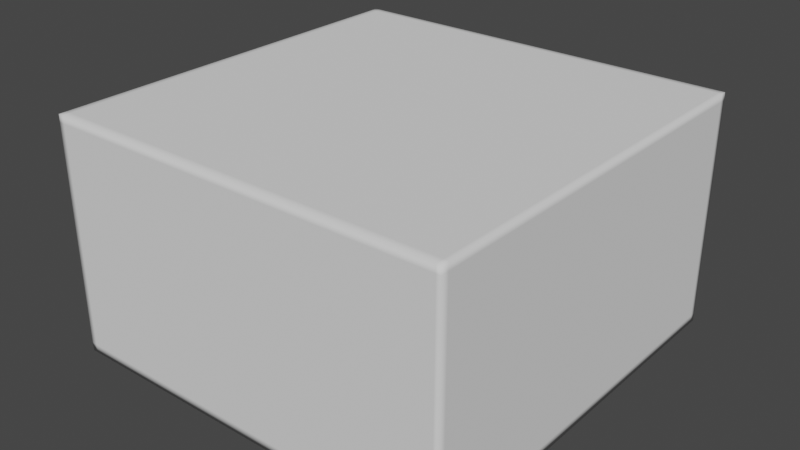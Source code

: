 # Source: cube.blend  (saved by Blender 2.90.8; exported with 4.5.12 LTS)
import bpy
from mathutils import Matrix  # noqa: F401  (used for matrix-valued properties, if any)

bpy.ops.wm.read_factory_settings(use_empty=True)
scene = bpy.context.scene
scene.name = 'Scene'

# ---- collections
col_collection = bpy.data.collections.new('Collection'); scene.collection.children.link(col_collection)

# ---- world
world_world = bpy.data.worlds.new('World'); scene.world = world_world
world_world.use_nodes = True; world_world.node_tree.nodes.clear()
_N = world_world.node_tree.nodes; _L = world_world.node_tree.links
n0 = _N.new('ShaderNodeOutputWorld'); n0.name = 'World Output'; n0.location = (300, 300)
n1 = _N.new('ShaderNodeBackground'); n1.name = 'Background'; n1.location = (10, 300)
n1.inputs[0].default_value = (0.05088, 0.05088, 0.05088, 1.0)
_L.new(n1.outputs[0], n0.inputs[0])
n0.is_active_output = True
world_world.color = (0.05088, 0.05088, 0.05088)
world_world.use_sun_shadow = False
world_world.sun_shadow_jitter_overblur = 0.0

# ---- meshes
me_cube_001 = bpy.data.meshes.new('Cube.001')
me_cube_001.from_pydata([(-1.0, -1.0, -1.0), (-1.0, -1.0, 1.0), (-1.0, 1.0, -1.0), (-1.0, 1.0, 1.0), (1.0, -1.0, -1.0), (1.0, -1.0, 1.0), (1.0, 1.0, -1.0), (1.0, 1.0, 1.0), (-0.9713, 1.0, -1.0), (-0.9713, 1.0, 1.0), (-0.9713, -1.0, -1.0), (-0.9713, -1.0, 1.0), (0.9787, 1.0, 1.0), (0.9787, -1.0, -1.0), (0.9787, 1.0, -1.0), (0.9787, -1.0, 1.0), (-1.0, -1.0, 0.9351), (-1.0, 1.0, 0.9351), (1.0, 1.0, 0.9351), (1.0, -1.0, 0.9351), (-0.9713, -1.0, 0.9351), (-0.9713, 1.0, 0.9351), (0.9787, -1.0, 0.9351), (0.9787, 1.0, 0.9351), (-1.0, 1.0, -0.9287), (1.0, 1.0, -0.9287), (1.0, -1.0, -0.9287), (-0.9713, -1.0, -0.9287), (-0.9713, 1.0, -0.9287), (0.9787, -1.0, -0.9287), (0.9787, 1.0, -0.9287), (-1.0, -1.0, -0.9287), (-1.0, 0.9707, -1.0), (-1.0, 0.9707, 1.0), (1.0, 0.9707, -1.0), (1.0, 0.9707, 1.0), (-0.9713, 0.9707, 1.0), (-0.9713, 0.9707, -1.0), (0.9787, 0.9707, 1.0), (0.9787, 0.9707, -1.0), (1.0, 0.9707, 0.9351), (-1.0, 0.9707, 0.9351), (-1.0, 0.9707, -0.9287), (1.0, 0.9707, -0.9287), (-1.0, -0.96, -1.0), (1.0, -0.96, 1.0), (-0.9713, -0.96, 1.0), (-0.9713, -0.96, -1.0), (0.9787, -0.96, 1.0), (0.9787, -0.96, -1.0), (1.0, -0.96, 0.9351), (1.0, -0.96, -0.9287), (-1.0, -0.96, 1.0), (1.0, -0.96, -1.0), (-1.0, -0.96, 0.9351), (-1.0, -0.96, -0.9287)], [], [(41, 33, 3, 17), (23, 12, 7, 18), (50, 45, 5, 19), (20, 11, 1, 16), (49, 53, 4, 13), (46, 52, 1, 11), (48, 46, 11, 15), (44, 47, 10, 0), (22, 15, 11, 20), (17, 3, 9, 21), (19, 5, 15, 22), (45, 48, 15, 5), (47, 49, 13, 10), (21, 9, 12, 23), (28, 21, 23, 30), (26, 19, 22, 29), (24, 17, 21, 28), (29, 22, 20, 27), (27, 20, 16, 31), (51, 50, 19, 26), (30, 23, 18, 25), (42, 41, 17, 24), (32, 42, 24, 2), (14, 30, 25, 6), (53, 51, 26, 4), (10, 27, 31, 0), (13, 29, 27, 10), (2, 24, 28, 8), (4, 26, 29, 13), (8, 28, 30, 14), (6, 25, 43, 34), (44, 55, 42, 32), (55, 54, 41, 42), (25, 18, 40, 43), (8, 14, 39, 37), (7, 12, 38, 35), (2, 8, 37, 32), (12, 9, 36, 38), (9, 3, 33, 36), (14, 6, 34, 39), (18, 7, 35, 40), (54, 52, 33, 41), (16, 1, 52, 54), (31, 16, 54, 55), (0, 31, 55, 44), (34, 43, 51, 53), (43, 40, 50, 51), (37, 39, 49, 47), (35, 38, 48, 45), (32, 37, 47, 44), (38, 36, 46, 48), (36, 33, 52, 46), (39, 34, 53, 49), (40, 35, 45, 50)])
me_cube_001.polygons.foreach_set('use_smooth', [True] * 54)
_uv = me_cube_001.uv_layers.new(name='UVMap')
_uv.uv.foreach_set('vector', [0.3442, 0.3382, 0.3333, 0.3382, 0.3333, 0.3333, 0.3442, 0.3333, 0.01082, 0.3369, 0.0, 0.3369, 0.0, 0.3333, 0.01082, 0.3333, 0.01082, 0.006663, 0.0, 0.006663, 0.0, 8.941e-08, 0.01082, 7.947e-08, 0.6619, 0.01082, 0.6619, 0.0, 0.6667, 0.0, 0.6667, 0.01082, 0.9933, 0.003543, 0.9933, 0.0, 1.0, 0.0, 1.0, 0.003543, 0.006663, 0.9952, 0.006663, 1.0, 4.967e-08, 1.0, 4.967e-08, 0.9952, 0.006663, 0.6702, 0.006663, 0.9952, 4.967e-08, 0.9952, 0.0, 0.6702, 0.9933, 0.3333, 0.9933, 0.3285, 1.0, 0.3285, 1.0, 0.3333, 0.3369, 0.01082, 0.3369, 3.974e-08, 0.6619, 0.0, 0.6619, 0.01082, 0.01082, 0.6667, 3.974e-08, 0.6667, 3.974e-08, 0.6619, 0.01082, 0.6619, 0.3333, 0.01082, 0.3333, 3.974e-08, 0.3369, 3.974e-08, 0.3369, 0.01082, 0.006663, 0.6667, 0.006663, 0.6702, 0.0, 0.6702, 0.0, 0.6667, 0.9933, 0.3285, 0.9933, 0.003543, 1.0, 0.003543, 1.0, 0.3285, 0.01082, 0.6619, 3.974e-08, 0.6619, 0.0, 0.3369, 0.01082, 0.3369, 0.3215, 0.6619, 0.01082, 0.6619, 0.01082, 0.3369, 0.3215, 0.3369, 0.3333, 0.3215, 0.3333, 0.01082, 0.3369, 0.01082, 0.3369, 0.3215, 0.3215, 0.6667, 0.01082, 0.6667, 0.01082, 0.6619, 0.3215, 0.6619, 0.3369, 0.3215, 0.3369, 0.01082, 0.6619, 0.01082, 0.6619, 0.3215, 0.6619, 0.3215, 0.6619, 0.01082, 0.6667, 0.01082, 0.6667, 0.3215, 0.3215, 0.006663, 0.01082, 0.006663, 0.01082, 7.947e-08, 0.3215, 0.0, 0.3215, 0.3369, 0.01082, 0.3369, 0.01082, 0.3333, 0.3215, 0.3333, 0.6548, 0.3382, 0.3442, 0.3382, 0.3442, 0.3333, 0.6548, 0.3333, 0.6667, 0.3382, 0.6548, 0.3382, 0.6548, 0.3333, 0.6667, 0.3333, 0.3333, 0.3369, 0.3215, 0.3369, 0.3215, 0.3333, 0.3333, 0.3333, 0.3333, 0.006663, 0.3215, 0.006663, 0.3215, 0.0, 0.3333, 0.0, 0.6619, 0.3333, 0.6619, 0.3215, 0.6667, 0.3215, 0.6667, 0.3333, 0.3369, 0.3333, 0.3369, 0.3215, 0.6619, 0.3215, 0.6619, 0.3333, 0.3333, 0.6667, 0.3215, 0.6667, 0.3215, 0.6619, 0.3333, 0.6619, 0.3333, 0.3333, 0.3333, 0.3215, 0.3369, 0.3215, 0.3369, 0.3333, 0.3333, 0.6619, 0.3215, 0.6619, 0.3215, 0.3369, 0.3333, 0.3369, 0.3333, 0.3333, 0.3215, 0.3333, 0.3215, 0.3284, 0.3333, 0.3284, 0.6667, 0.66, 0.6548, 0.66, 0.6548, 0.3382, 0.6667, 0.3382, 0.6548, 0.66, 0.3442, 0.66, 0.3442, 0.3382, 0.6548, 0.3382, 0.3215, 0.3333, 0.01082, 0.3333, 0.01082, 0.3284, 0.3215, 0.3284, 0.6667, 0.3286, 0.6667, 0.003543, 0.6716, 0.003543, 0.6716, 0.3286, 0.3333, 0.6667, 0.3333, 0.6702, 0.3284, 0.6702, 0.3284, 0.6667, 0.6667, 0.3333, 0.6667, 0.3286, 0.6716, 0.3286, 0.6716, 0.3333, 0.3333, 0.6702, 0.3333, 0.9952, 0.3284, 0.9952, 0.3284, 0.6702, 0.3333, 0.9952, 0.3333, 1.0, 0.3284, 1.0, 0.3284, 0.9952, 0.6667, 0.003543, 0.6667, 4.967e-08, 0.6716, 4.967e-08, 0.6716, 0.003543, 0.01082, 0.3333, 1.291e-07, 0.3333, 1.192e-07, 0.3284, 0.01082, 0.3284, 0.3442, 0.66, 0.3333, 0.66, 0.3333, 0.3382, 0.3442, 0.3382, 0.3442, 0.6667, 0.3333, 0.6667, 0.3333, 0.66, 0.3442, 0.66, 0.6548, 0.6667, 0.3442, 0.6667, 0.3442, 0.66, 0.6548, 0.66, 0.6667, 0.6667, 0.6548, 0.6667, 0.6548, 0.66, 0.6667, 0.66, 0.3333, 0.3284, 0.3215, 0.3284, 0.3215, 0.006663, 0.3333, 0.006663, 0.3215, 0.3284, 0.01082, 0.3284, 0.01082, 0.006663, 0.3215, 0.006663, 0.6716, 0.3286, 0.6716, 0.003543, 0.9933, 0.003543, 0.9933, 0.3285, 0.3284, 0.6667, 0.3284, 0.6702, 0.006663, 0.6702, 0.006663, 0.6667, 0.6716, 0.3333, 0.6716, 0.3286, 0.9933, 0.3285, 0.9933, 0.3333, 0.3284, 0.6702, 0.3284, 0.9952, 0.006663, 0.9952, 0.006663, 0.6702, 0.3284, 0.9952, 0.3284, 1.0, 0.006663, 1.0, 0.006663, 0.9952, 0.6716, 0.003543, 0.6716, 4.967e-08, 0.9933, 0.0, 0.9933, 0.003543, 0.01082, 0.3284, 1.192e-07, 0.3284, 0.0, 0.006663, 0.01082, 0.006663])
me_cube_001.use_remesh_fix_poles = True
me_cube_001.use_remesh_preserve_attributes = False
me_cube_001.use_mirror_vertex_groups = False
me_cube_001.update()

# ---- objects
ob_cube = bpy.data.objects.new('Cube', me_cube_001)

# ---- transforms, parenting, visibility, modifiers, constraints
ob_cube.location = (0.0, 0.0, 0.0)
ob_cube.scale = (3.972, 3.972, 2.305)
ob_cube.lineart.crease_threshold = 0.0

# ---- collection membership
col_collection.objects.link(ob_cube)

# ---- scene / render settings (as saved in the file)
scene.frame_start = 1; scene.frame_end = 250; scene.frame_set(1)
scene.render.engine = 'BLENDER_EEVEE_NEXT'
scene.cycles.use_denoising = False
scene.cycles.samples = 128
scene.cycles.sampling_pattern = 'TABULATED_SOBOL'
scene.cycles.use_adaptive_sampling = False
scene.cycles.use_light_tree = False
scene.view_settings.view_transform = 'Filmic'
bpy.context.view_layer.update()

# ---- added for rendering (the .blend has no active camera and no usable light): camera, sun
cam_auto = bpy.data.cameras.new('AutoCamera')
cam_auto.lens = 50.0
cam_auto.sensor_width = 36.0
cam_auto.clip_end = 1000.0
ob_auto_camera = bpy.data.objects.new('AutoCamera', cam_auto)
scene.collection.objects.link(ob_auto_camera)
ob_auto_camera.location = (11.2354, -13.4825, 8.98831)
ob_auto_camera.rotation_euler = (1.09748, -7.21219e-08, 0.694738)
scene.camera = ob_auto_camera
light_auto_sun = bpy.data.lights.new('AutoSun', 'SUN')
light_auto_sun.energy = 3.0
light_auto_sun.angle = 0.0523599
ob_auto_sun = bpy.data.objects.new('AutoSun', light_auto_sun)
scene.collection.objects.link(ob_auto_sun)
ob_auto_sun.rotation_euler = (0.872665, 0.174533, 0.523599)
bpy.context.view_layer.update()
